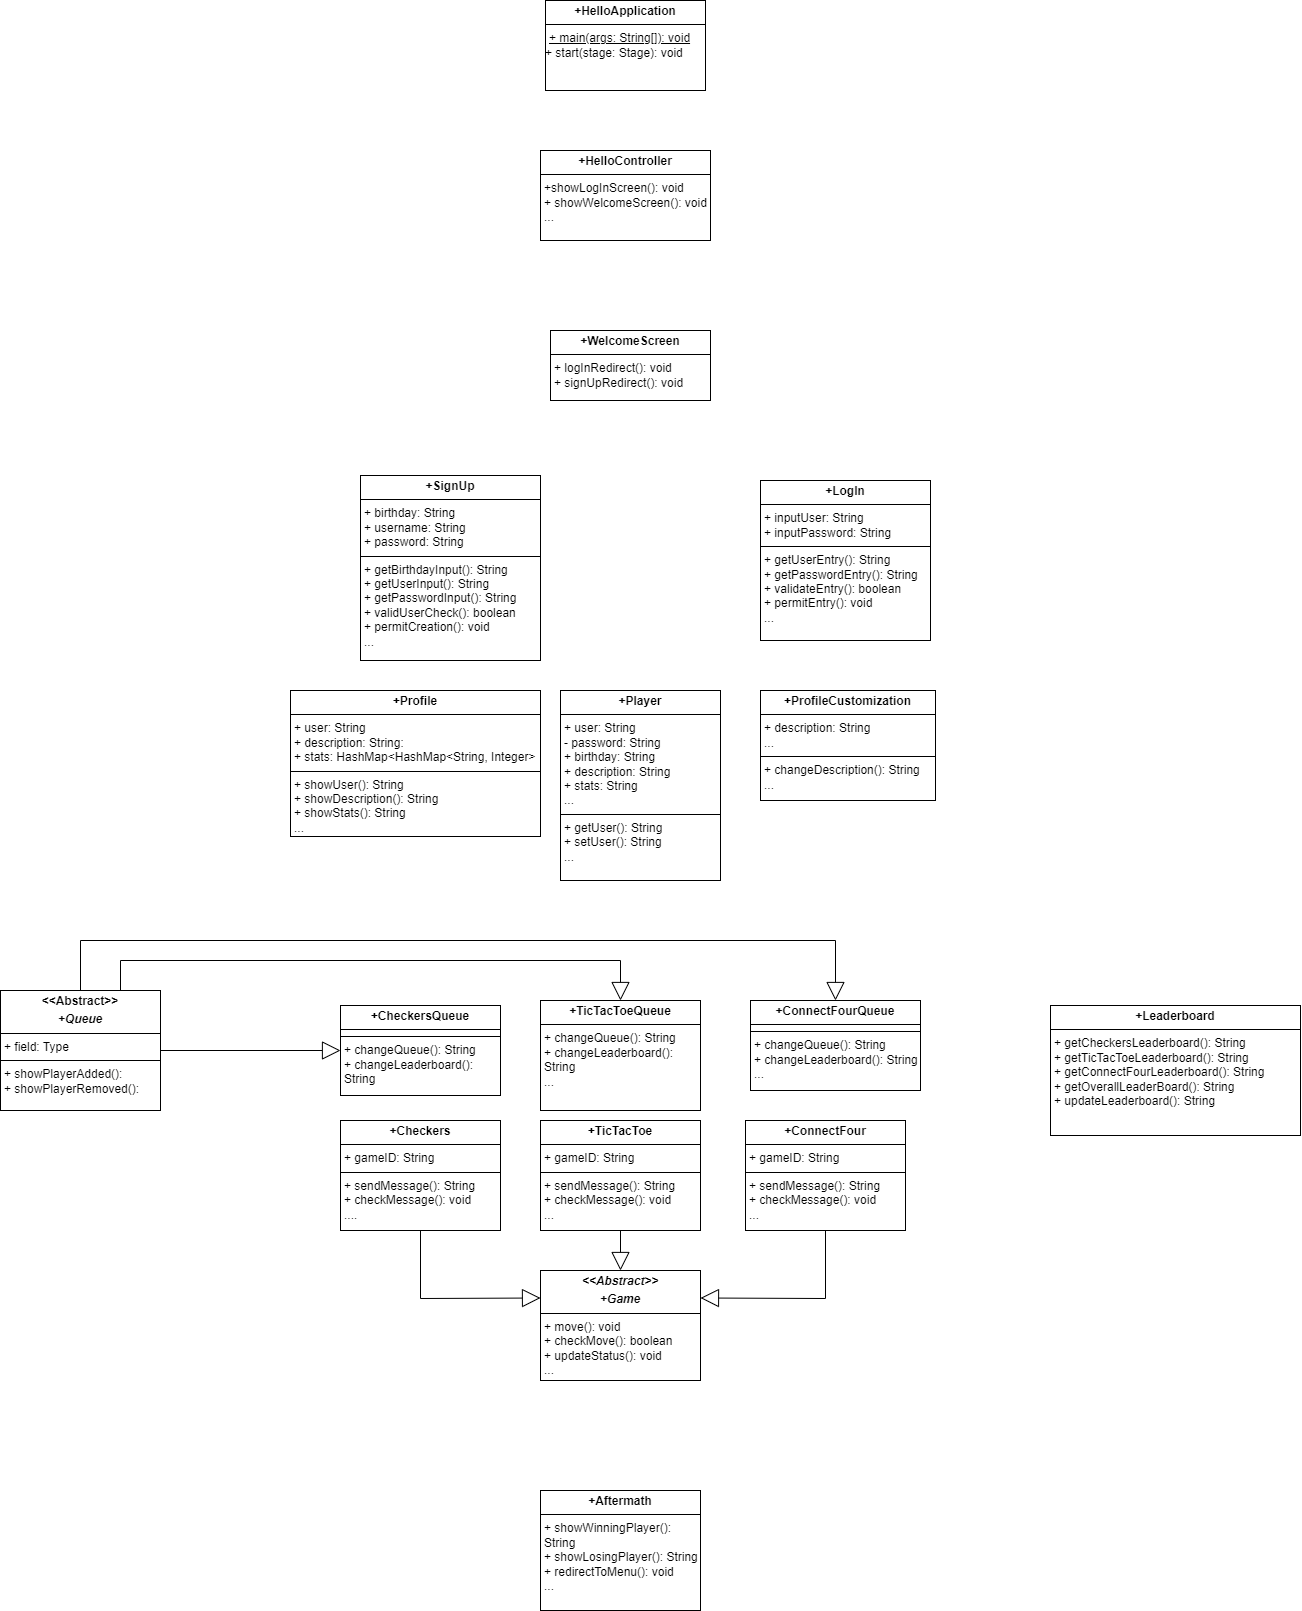

The diagram above was exported from draw.io. Its source (the exported page's mxGraphModel, read from the mxfile embedded in the PNG):
<mxGraphModel dx="2687" dy="2060" grid="1" gridSize="10" guides="1" tooltips="1" connect="1" arrows="1" fold="1" page="1" pageScale="1" pageWidth="850" pageHeight="1100" math="0" shadow="0">
  <root>
    <mxCell id="0" />
    <mxCell id="1" parent="0" />
    <mxCell id="vSAn6qjFKPT2vA8we5Ea-5" value="&lt;p style=&quot;margin:0px;margin-top:4px;text-align:center;&quot;&gt;&lt;b&gt;&lt;i&gt;&amp;lt;&amp;lt;Abstract&amp;gt;&amp;gt;&lt;/i&gt;&lt;/b&gt;&lt;/p&gt;&lt;p style=&quot;margin:0px;margin-top:4px;text-align:center;&quot;&gt;&lt;b&gt;&lt;i&gt;+Game&lt;/i&gt;&lt;/b&gt;&lt;/p&gt;&lt;hr size=&quot;1&quot; style=&quot;border-style:solid;&quot;&gt;&lt;p style=&quot;margin:0px;margin-left:4px;&quot;&gt;+ move(): void&lt;/p&gt;&lt;p style=&quot;margin:0px;margin-left:4px;&quot;&gt;+ checkMove(): boolean&lt;/p&gt;&lt;p style=&quot;margin:0px;margin-left:4px;&quot;&gt;+ updateStatus(): void&lt;/p&gt;&lt;p style=&quot;margin:0px;margin-left:4px;&quot;&gt;...&lt;/p&gt;" style="verticalAlign=top;align=left;overflow=fill;html=1;whiteSpace=wrap;" parent="1" vertex="1">
      <mxGeometry x="60" y="590" width="160" height="110" as="geometry" />
    </mxCell>
    <mxCell id="vSAn6qjFKPT2vA8we5Ea-11" value="&lt;p style=&quot;margin:0px;margin-top:4px;text-align:center;&quot;&gt;&lt;b&gt;+TicTacToe&lt;/b&gt;&lt;/p&gt;&lt;hr size=&quot;1&quot; style=&quot;border-style:solid;&quot;&gt;&lt;p style=&quot;margin:0px;margin-left:4px;&quot;&gt;&lt;span style=&quot;background-color: initial;&quot;&gt;+ gameID: String&lt;/span&gt;&lt;/p&gt;&lt;hr size=&quot;1&quot; style=&quot;border-style:solid;&quot;&gt;&lt;p style=&quot;margin: 0px 0px 0px 4px;&quot;&gt;+ sendMessage(): String&lt;/p&gt;&lt;p style=&quot;margin: 0px 0px 0px 4px;&quot;&gt;+ checkMessage(): void&lt;/p&gt;&lt;p style=&quot;margin: 0px 0px 0px 4px;&quot;&gt;...&lt;/p&gt;" style="verticalAlign=top;align=left;overflow=fill;html=1;whiteSpace=wrap;" parent="1" vertex="1">
      <mxGeometry x="60" y="440" width="160" height="110" as="geometry" />
    </mxCell>
    <mxCell id="vSAn6qjFKPT2vA8we5Ea-12" value="&lt;p style=&quot;margin:0px;margin-top:4px;text-align:center;&quot;&gt;&lt;b&gt;+ConnectFour&lt;/b&gt;&lt;/p&gt;&lt;hr size=&quot;1&quot; style=&quot;border-style:solid;&quot;&gt;&lt;p style=&quot;margin:0px;margin-left:4px;&quot;&gt;+ gameID: String&lt;/p&gt;&lt;hr size=&quot;1&quot; style=&quot;border-style:solid;&quot;&gt;&lt;p style=&quot;margin:0px;margin-left:4px;&quot;&gt;+ sendMessage(): String&lt;/p&gt;&lt;p style=&quot;margin:0px;margin-left:4px;&quot;&gt;+ checkMessage(): void&lt;/p&gt;&lt;p style=&quot;margin:0px;margin-left:4px;&quot;&gt;...&lt;/p&gt;" style="verticalAlign=top;align=left;overflow=fill;html=1;whiteSpace=wrap;" parent="1" vertex="1">
      <mxGeometry x="265" y="440" width="160" height="110" as="geometry" />
    </mxCell>
    <mxCell id="vSAn6qjFKPT2vA8we5Ea-13" value="&lt;p style=&quot;margin:0px;margin-top:4px;text-align:center;&quot;&gt;&lt;b&gt;+Checkers&lt;/b&gt;&lt;/p&gt;&lt;hr size=&quot;1&quot; style=&quot;border-style:solid;&quot;&gt;&lt;p style=&quot;margin:0px;margin-left:4px;&quot;&gt;+ gameID: String&lt;/p&gt;&lt;hr size=&quot;1&quot; style=&quot;border-style:solid;&quot;&gt;&lt;p style=&quot;margin: 0px 0px 0px 4px;&quot;&gt;+ sendMessage(): String&lt;/p&gt;&lt;p style=&quot;margin: 0px 0px 0px 4px;&quot;&gt;+ checkMessage(): void&lt;/p&gt;&lt;p style=&quot;margin: 0px 0px 0px 4px;&quot;&gt;....&lt;/p&gt;" style="verticalAlign=top;align=left;overflow=fill;html=1;whiteSpace=wrap;" parent="1" vertex="1">
      <mxGeometry x="-140" y="440" width="160" height="110" as="geometry" />
    </mxCell>
    <mxCell id="vSAn6qjFKPT2vA8we5Ea-14" value="&lt;p style=&quot;margin:0px;margin-top:4px;text-align:center;&quot;&gt;&lt;b&gt;+Leaderboard&lt;/b&gt;&lt;/p&gt;&lt;hr size=&quot;1&quot; style=&quot;border-style:solid;&quot;&gt;&lt;p style=&quot;margin:0px;margin-left:4px;&quot;&gt;&lt;/p&gt;&lt;p style=&quot;margin:0px;margin-left:4px;&quot;&gt;+ getCheckersLeaderboard(): String&lt;/p&gt;&lt;p style=&quot;margin:0px;margin-left:4px;&quot;&gt;+ getTicTacToeLeaderboard(): String&lt;/p&gt;&lt;p style=&quot;margin:0px;margin-left:4px;&quot;&gt;+ getConnectFourLeaderboard(): String&lt;/p&gt;&lt;p style=&quot;margin:0px;margin-left:4px;&quot;&gt;+ getOverallLeaderBoard(): String&lt;/p&gt;&lt;p style=&quot;margin:0px;margin-left:4px;&quot;&gt;+ updateLeaderboard(): String&lt;/p&gt;" style="verticalAlign=top;align=left;overflow=fill;html=1;whiteSpace=wrap;" parent="1" vertex="1">
      <mxGeometry x="570" y="325" width="250" height="130" as="geometry" />
    </mxCell>
    <mxCell id="vSAn6qjFKPT2vA8we5Ea-15" value="" style="endArrow=block;endSize=16;endFill=0;html=1;rounded=0;exitX=0.5;exitY=1;exitDx=0;exitDy=0;entryX=0;entryY=0.25;entryDx=0;entryDy=0;" parent="1" source="vSAn6qjFKPT2vA8we5Ea-13" target="vSAn6qjFKPT2vA8we5Ea-5" edge="1">
      <mxGeometry width="160" relative="1" as="geometry">
        <mxPoint x="-100" y="250" as="sourcePoint" />
        <mxPoint x="60" y="250" as="targetPoint" />
        <Array as="points">
          <mxPoint x="-60" y="618" />
        </Array>
      </mxGeometry>
    </mxCell>
    <mxCell id="vSAn6qjFKPT2vA8we5Ea-16" value="" style="endArrow=block;endSize=16;endFill=0;html=1;rounded=0;exitX=0.5;exitY=1;exitDx=0;exitDy=0;entryX=1;entryY=0.25;entryDx=0;entryDy=0;" parent="1" source="vSAn6qjFKPT2vA8we5Ea-12" target="vSAn6qjFKPT2vA8we5Ea-5" edge="1">
      <mxGeometry width="160" relative="1" as="geometry">
        <mxPoint x="380" y="330" as="sourcePoint" />
        <mxPoint x="540" y="330" as="targetPoint" />
        <Array as="points">
          <mxPoint x="345" y="618" />
        </Array>
      </mxGeometry>
    </mxCell>
    <mxCell id="vSAn6qjFKPT2vA8we5Ea-17" value="" style="endArrow=block;endSize=16;endFill=0;html=1;rounded=0;exitX=0.5;exitY=1;exitDx=0;exitDy=0;entryX=0.5;entryY=0;entryDx=0;entryDy=0;" parent="1" source="vSAn6qjFKPT2vA8we5Ea-11" target="vSAn6qjFKPT2vA8we5Ea-5" edge="1">
      <mxGeometry width="160" relative="1" as="geometry">
        <mxPoint x="120" y="390" as="sourcePoint" />
        <mxPoint x="280" y="390" as="targetPoint" />
      </mxGeometry>
    </mxCell>
    <mxCell id="vSAn6qjFKPT2vA8we5Ea-18" value="&lt;p style=&quot;margin:0px;margin-top:4px;text-align:center;&quot;&gt;&lt;b&gt;+HelloController&lt;/b&gt;&lt;/p&gt;&lt;hr size=&quot;1&quot; style=&quot;border-style:solid;&quot;&gt;&lt;p style=&quot;margin:0px;margin-left:4px;&quot;&gt;+showLogInScreen(): void&lt;/p&gt;&lt;p style=&quot;margin:0px;margin-left:4px;&quot;&gt;+ showWelcomeScreen(): void&lt;/p&gt;&lt;p style=&quot;margin:0px;margin-left:4px;&quot;&gt;...&lt;/p&gt;" style="verticalAlign=top;align=left;overflow=fill;html=1;whiteSpace=wrap;" parent="1" vertex="1">
      <mxGeometry x="60" y="-530" width="170" height="90" as="geometry" />
    </mxCell>
    <mxCell id="vSAn6qjFKPT2vA8we5Ea-19" value="&lt;p style=&quot;margin:0px;margin-top:4px;text-align:center;&quot;&gt;&lt;b&gt;+CheckersQueue&lt;/b&gt;&lt;/p&gt;&lt;hr size=&quot;1&quot; style=&quot;border-style:solid;&quot;&gt;&lt;p style=&quot;margin:0px;margin-left:4px;&quot;&gt;&lt;/p&gt;&lt;hr style=&quot;border-style: solid;&quot; size=&quot;1&quot;&gt;&lt;p style=&quot;margin: 0px 0px 0px 4px;&quot;&gt;&lt;/p&gt;&lt;p style=&quot;margin: 0px 0px 0px 4px;&quot;&gt;+ changeQueue(): String&lt;/p&gt;&lt;p style=&quot;margin: 0px 0px 0px 4px;&quot;&gt;+ changeLeaderboard(): String&lt;/p&gt;&lt;p style=&quot;margin: 0px 0px 0px 4px;&quot;&gt;...&lt;/p&gt;" style="verticalAlign=top;align=left;overflow=fill;html=1;whiteSpace=wrap;" parent="1" vertex="1">
      <mxGeometry x="-140" y="325" width="160" height="90" as="geometry" />
    </mxCell>
    <mxCell id="vSAn6qjFKPT2vA8we5Ea-20" value="&lt;p style=&quot;margin:0px;margin-top:4px;text-align:center;&quot;&gt;&lt;b&gt;+TicTacToeQueue&lt;/b&gt;&lt;/p&gt;&lt;hr size=&quot;1&quot; style=&quot;border-style:solid;&quot;&gt;&lt;p style=&quot;margin:0px;margin-left:4px;&quot;&gt;&lt;/p&gt;&lt;p style=&quot;margin: 0px 0px 0px 4px;&quot;&gt;+ changeQueue(): String&lt;/p&gt;&lt;p style=&quot;margin: 0px 0px 0px 4px;&quot;&gt;+ changeLeaderboard(): String&lt;/p&gt;&lt;p style=&quot;margin: 0px 0px 0px 4px;&quot;&gt;...&lt;/p&gt;" style="verticalAlign=top;align=left;overflow=fill;html=1;whiteSpace=wrap;" parent="1" vertex="1">
      <mxGeometry x="60" y="320" width="160" height="110" as="geometry" />
    </mxCell>
    <mxCell id="vSAn6qjFKPT2vA8we5Ea-21" value="&lt;p style=&quot;margin:0px;margin-top:4px;text-align:center;&quot;&gt;&lt;b&gt;+ConnectFourQueue&lt;/b&gt;&lt;/p&gt;&lt;hr size=&quot;1&quot; style=&quot;border-style:solid;&quot;&gt;&lt;hr style=&quot;border-style: solid;&quot; size=&quot;1&quot;&gt;&lt;p style=&quot;margin: 0px 0px 0px 4px;&quot;&gt;&lt;/p&gt;&lt;p style=&quot;margin: 0px 0px 0px 4px;&quot;&gt;+ changeQueue(): String&lt;/p&gt;&lt;p style=&quot;margin: 0px 0px 0px 4px;&quot;&gt;+ changeLeaderboard(): String&lt;/p&gt;&lt;p style=&quot;margin: 0px 0px 0px 4px;&quot;&gt;...&lt;/p&gt;" style="verticalAlign=top;align=left;overflow=fill;html=1;whiteSpace=wrap;" parent="1" vertex="1">
      <mxGeometry x="270" y="320" width="170" height="90" as="geometry" />
    </mxCell>
    <mxCell id="vSAn6qjFKPT2vA8we5Ea-24" value="&lt;p style=&quot;margin:0px;margin-top:4px;text-align:center;&quot;&gt;&lt;b&gt;+Profile&lt;/b&gt;&lt;/p&gt;&lt;hr size=&quot;1&quot; style=&quot;border-style:solid;&quot;&gt;&lt;p style=&quot;margin:0px;margin-left:4px;&quot;&gt;+ user: String&lt;/p&gt;&lt;p style=&quot;margin:0px;margin-left:4px;&quot;&gt;+ description: String:&lt;/p&gt;&lt;p style=&quot;margin:0px;margin-left:4px;&quot;&gt;+ stats: HashMap&amp;lt;HashMap&amp;lt;String, Integer&amp;gt;&lt;/p&gt;&lt;hr size=&quot;1&quot; style=&quot;border-style:solid;&quot;&gt;&lt;p style=&quot;margin:0px;margin-left:4px;&quot;&gt;+ showUser(): String&lt;/p&gt;&lt;p style=&quot;margin:0px;margin-left:4px;&quot;&gt;+ showDescription(): String&lt;/p&gt;&lt;p style=&quot;margin:0px;margin-left:4px;&quot;&gt;+ showStats(): String&lt;/p&gt;&lt;p style=&quot;margin:0px;margin-left:4px;&quot;&gt;...&lt;/p&gt;" style="verticalAlign=top;align=left;overflow=fill;html=1;whiteSpace=wrap;" parent="1" vertex="1">
      <mxGeometry x="-190" y="10" width="250" height="146" as="geometry" />
    </mxCell>
    <mxCell id="vSAn6qjFKPT2vA8we5Ea-25" value="&lt;p style=&quot;margin:0px;margin-top:4px;text-align:center;&quot;&gt;&lt;b&gt;+SignUp&lt;/b&gt;&lt;/p&gt;&lt;hr size=&quot;1&quot; style=&quot;border-style:solid;&quot;&gt;&lt;p style=&quot;margin:0px;margin-left:4px;&quot;&gt;+ birthday: String&lt;/p&gt;&lt;p style=&quot;margin:0px;margin-left:4px;&quot;&gt;+ username: String&lt;/p&gt;&lt;p style=&quot;margin:0px;margin-left:4px;&quot;&gt;+ password: String&lt;/p&gt;&lt;hr size=&quot;1&quot; style=&quot;border-style:solid;&quot;&gt;&lt;p style=&quot;margin:0px;margin-left:4px;&quot;&gt;+ getBirthdayInput(): String&lt;/p&gt;&lt;p style=&quot;margin:0px;margin-left:4px;&quot;&gt;+ getUserInput(): String&lt;/p&gt;&lt;p style=&quot;margin:0px;margin-left:4px;&quot;&gt;+ getPasswordInput(): String&lt;/p&gt;&lt;p style=&quot;margin:0px;margin-left:4px;&quot;&gt;+ validUserCheck(): boolean&lt;/p&gt;&lt;p style=&quot;margin:0px;margin-left:4px;&quot;&gt;+ permitCreation(): void&lt;/p&gt;&lt;p style=&quot;margin:0px;margin-left:4px;&quot;&gt;...&lt;/p&gt;" style="verticalAlign=top;align=left;overflow=fill;html=1;whiteSpace=wrap;" parent="1" vertex="1">
      <mxGeometry x="-120" y="-205" width="180" height="185" as="geometry" />
    </mxCell>
    <mxCell id="vSAn6qjFKPT2vA8we5Ea-26" value="&lt;p style=&quot;margin:0px;margin-top:4px;text-align:center;&quot;&gt;&lt;b&gt;+LogIn&lt;/b&gt;&lt;/p&gt;&lt;hr size=&quot;1&quot; style=&quot;border-style:solid;&quot;&gt;&lt;p style=&quot;margin:0px;margin-left:4px;&quot;&gt;+ inputUser: String&lt;/p&gt;&lt;p style=&quot;margin:0px;margin-left:4px;&quot;&gt;+ inputPassword: String&lt;/p&gt;&lt;hr size=&quot;1&quot; style=&quot;border-style:solid;&quot;&gt;&lt;p style=&quot;margin:0px;margin-left:4px;&quot;&gt;+ getUserEntry(): String&lt;/p&gt;&lt;p style=&quot;margin:0px;margin-left:4px;&quot;&gt;+ getPasswordEntry(): String&lt;/p&gt;&lt;p style=&quot;margin:0px;margin-left:4px;&quot;&gt;+ validateEntry(): boolean&lt;/p&gt;&lt;p style=&quot;margin:0px;margin-left:4px;&quot;&gt;+ permitEntry(): void&lt;/p&gt;&lt;p style=&quot;margin:0px;margin-left:4px;&quot;&gt;...&lt;/p&gt;" style="verticalAlign=top;align=left;overflow=fill;html=1;whiteSpace=wrap;" parent="1" vertex="1">
      <mxGeometry x="280" y="-200" width="170" height="160" as="geometry" />
    </mxCell>
    <mxCell id="vSAn6qjFKPT2vA8we5Ea-27" value="&lt;p style=&quot;margin:0px;margin-top:4px;text-align:center;&quot;&gt;&lt;b&gt;+WelcomeScreen&lt;/b&gt;&lt;/p&gt;&lt;hr size=&quot;1&quot; style=&quot;border-style:solid;&quot;&gt;&lt;p style=&quot;margin:0px;margin-left:4px;&quot;&gt;&lt;/p&gt;&lt;p style=&quot;margin:0px;margin-left:4px;&quot;&gt;+ logInRedirect(): void&lt;/p&gt;&lt;p style=&quot;margin:0px;margin-left:4px;&quot;&gt;+ signUpRedirect(): void&lt;/p&gt;" style="verticalAlign=top;align=left;overflow=fill;html=1;whiteSpace=wrap;" parent="1" vertex="1">
      <mxGeometry x="70" y="-350" width="160" height="70" as="geometry" />
    </mxCell>
    <mxCell id="vSAn6qjFKPT2vA8we5Ea-28" value="&lt;p style=&quot;margin:0px;margin-top:4px;text-align:center;&quot;&gt;&lt;b&gt;+HelloApplication&lt;/b&gt;&lt;/p&gt;&lt;hr size=&quot;1&quot; style=&quot;border-style:solid;&quot;&gt;&lt;p style=&quot;margin:0px;margin-left:4px;&quot;&gt;&lt;u&gt;+ main(args: String[]): void&lt;/u&gt;&lt;/p&gt;&lt;div&gt;+ start(stage: Stage): void&lt;/div&gt;" style="verticalAlign=top;align=left;overflow=fill;html=1;whiteSpace=wrap;" parent="1" vertex="1">
      <mxGeometry x="65" y="-680" width="160" height="90" as="geometry" />
    </mxCell>
    <mxCell id="vSAn6qjFKPT2vA8we5Ea-29" value="&lt;p style=&quot;margin:0px;margin-top:4px;text-align:center;&quot;&gt;&lt;b&gt;+Aftermath&lt;/b&gt;&lt;/p&gt;&lt;hr size=&quot;1&quot; style=&quot;border-style:solid;&quot;&gt;&lt;p style=&quot;margin:0px;margin-left:4px;&quot;&gt;&lt;/p&gt;&lt;p style=&quot;margin:0px;margin-left:4px;&quot;&gt;+ showWinningPlayer(): String&lt;/p&gt;&lt;p style=&quot;margin:0px;margin-left:4px;&quot;&gt;+ showLosingPlayer(): String&lt;/p&gt;&lt;p style=&quot;margin:0px;margin-left:4px;&quot;&gt;+ redirectToMenu(): void&lt;/p&gt;&lt;p style=&quot;margin:0px;margin-left:4px;&quot;&gt;...&lt;/p&gt;" style="verticalAlign=top;align=left;overflow=fill;html=1;whiteSpace=wrap;" parent="1" vertex="1">
      <mxGeometry x="60" y="810" width="160" height="120" as="geometry" />
    </mxCell>
    <mxCell id="vSAn6qjFKPT2vA8we5Ea-30" value="&lt;p style=&quot;margin:0px;margin-top:4px;text-align:center;&quot;&gt;&lt;b&gt;&amp;lt;&amp;lt;Abstract&amp;gt;&amp;gt;&lt;/b&gt;&lt;/p&gt;&lt;p style=&quot;margin:0px;margin-top:4px;text-align:center;&quot;&gt;&lt;b&gt;&lt;i&gt;+Queue&lt;/i&gt;&lt;/b&gt;&lt;/p&gt;&lt;hr size=&quot;1&quot; style=&quot;border-style:solid;&quot;&gt;&lt;p style=&quot;margin:0px;margin-left:4px;&quot;&gt;+ field: Type&lt;/p&gt;&lt;hr size=&quot;1&quot; style=&quot;border-style:solid;&quot;&gt;&lt;p style=&quot;margin:0px;margin-left:4px;&quot;&gt;+ showPlayerAdded():&amp;nbsp;&lt;/p&gt;&lt;p style=&quot;margin:0px;margin-left:4px;&quot;&gt;+ showPlayerRemoved():&lt;/p&gt;" style="verticalAlign=top;align=left;overflow=fill;html=1;whiteSpace=wrap;" parent="1" vertex="1">
      <mxGeometry x="-480" y="310" width="160" height="120" as="geometry" />
    </mxCell>
    <mxCell id="vSAn6qjFKPT2vA8we5Ea-31" value="" style="endArrow=block;endSize=16;endFill=0;html=1;rounded=0;exitX=0.5;exitY=0;exitDx=0;exitDy=0;entryX=0.5;entryY=0;entryDx=0;entryDy=0;" parent="1" source="vSAn6qjFKPT2vA8we5Ea-30" target="vSAn6qjFKPT2vA8we5Ea-21" edge="1">
      <mxGeometry x="-0.0033" width="160" relative="1" as="geometry">
        <mxPoint x="-750" y="320" as="sourcePoint" />
        <mxPoint x="-590" y="320" as="targetPoint" />
        <Array as="points">
          <mxPoint x="-400" y="260" />
          <mxPoint x="355" y="260" />
        </Array>
        <mxPoint as="offset" />
      </mxGeometry>
    </mxCell>
    <mxCell id="vSAn6qjFKPT2vA8we5Ea-32" value="" style="endArrow=block;endSize=16;endFill=0;html=1;rounded=0;exitX=0.75;exitY=0;exitDx=0;exitDy=0;entryX=0.5;entryY=0;entryDx=0;entryDy=0;" parent="1" source="vSAn6qjFKPT2vA8we5Ea-30" target="vSAn6qjFKPT2vA8we5Ea-20" edge="1">
      <mxGeometry width="160" relative="1" as="geometry">
        <mxPoint x="-740" y="630" as="sourcePoint" />
        <mxPoint x="-580" y="630" as="targetPoint" />
        <Array as="points">
          <mxPoint x="-360" y="280" />
          <mxPoint x="140" y="280" />
        </Array>
      </mxGeometry>
    </mxCell>
    <mxCell id="vSAn6qjFKPT2vA8we5Ea-35" value="" style="endArrow=block;endSize=16;endFill=0;html=1;rounded=0;exitX=1;exitY=0.5;exitDx=0;exitDy=0;entryX=0;entryY=0.5;entryDx=0;entryDy=0;" parent="1" source="vSAn6qjFKPT2vA8we5Ea-30" target="vSAn6qjFKPT2vA8we5Ea-19" edge="1">
      <mxGeometry width="160" relative="1" as="geometry">
        <mxPoint x="-770" y="690" as="sourcePoint" />
        <mxPoint x="-610" y="690" as="targetPoint" />
        <Array as="points" />
      </mxGeometry>
    </mxCell>
    <mxCell id="g54LaadRyNssxQjGWCv--1" value="&lt;p style=&quot;margin:0px;margin-top:4px;text-align:center;&quot;&gt;&lt;b&gt;+ProfileCustomization&lt;/b&gt;&lt;/p&gt;&lt;hr size=&quot;1&quot; style=&quot;border-style:solid;&quot;&gt;&lt;p style=&quot;margin:0px;margin-left:4px;&quot;&gt;+ description: String&lt;/p&gt;&lt;p style=&quot;margin:0px;margin-left:4px;&quot;&gt;...&lt;/p&gt;&lt;hr size=&quot;1&quot; style=&quot;border-style:solid;&quot;&gt;&lt;p style=&quot;margin:0px;margin-left:4px;&quot;&gt;+ changeDescription(): String&lt;/p&gt;&lt;p style=&quot;margin:0px;margin-left:4px;&quot;&gt;...&lt;/p&gt;" style="verticalAlign=top;align=left;overflow=fill;html=1;whiteSpace=wrap;" vertex="1" parent="1">
      <mxGeometry x="280" y="10" width="175" height="110" as="geometry" />
    </mxCell>
    <mxCell id="g54LaadRyNssxQjGWCv--2" value="&lt;p style=&quot;margin:0px;margin-top:4px;text-align:center;&quot;&gt;&lt;b&gt;+Player&lt;/b&gt;&lt;/p&gt;&lt;hr size=&quot;1&quot; style=&quot;border-style:solid;&quot;&gt;&lt;p style=&quot;margin:0px;margin-left:4px;&quot;&gt;+ user: String&lt;/p&gt;&lt;p style=&quot;margin:0px;margin-left:4px;&quot;&gt;- password: String&lt;/p&gt;&lt;p style=&quot;margin:0px;margin-left:4px;&quot;&gt;+ birthday: String&lt;/p&gt;&lt;p style=&quot;margin:0px;margin-left:4px;&quot;&gt;+ description: String&lt;/p&gt;&lt;p style=&quot;margin:0px;margin-left:4px;&quot;&gt;+ stats: String&lt;/p&gt;&lt;p style=&quot;margin:0px;margin-left:4px;&quot;&gt;...&lt;/p&gt;&lt;hr size=&quot;1&quot; style=&quot;border-style:solid;&quot;&gt;&lt;p style=&quot;margin:0px;margin-left:4px;&quot;&gt;+ getUser(): String&lt;/p&gt;&lt;p style=&quot;margin:0px;margin-left:4px;&quot;&gt;+ setUser(): String&lt;/p&gt;&lt;p style=&quot;margin:0px;margin-left:4px;&quot;&gt;...&lt;/p&gt;" style="verticalAlign=top;align=left;overflow=fill;html=1;whiteSpace=wrap;" vertex="1" parent="1">
      <mxGeometry x="80" y="10" width="160" height="190" as="geometry" />
    </mxCell>
  </root>
</mxGraphModel>